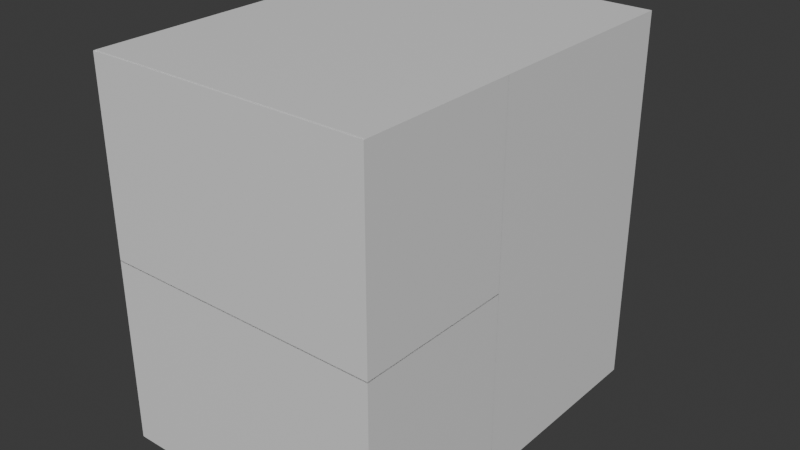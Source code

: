 # Source: szuflada.blend  (saved by Blender 5.0.116; exported with 4.5.12 LTS)
import bpy
from mathutils import Matrix  # noqa: F401  (used for matrix-valued properties, if any)

bpy.ops.wm.read_factory_settings(use_empty=True)
scene = bpy.context.scene
scene.name = 'Scene'

# ---- collections
col_collection = bpy.data.collections.new('Collection'); scene.collection.children.link(col_collection)

# ---- materials (node trees are filled in below, after node groups)
mat_material = bpy.data.materials.new('Material')
mat_material.alpha_threshold = 0.0
mat_material.use_backface_culling_lightprobe_volume = False
mat_material.roughness = 0.5
mat_material.line_color = (0.0, 0.0, 0.0, 1.0)
mat_material_001 = bpy.data.materials.new('Material.001')
mat_material_001.alpha_threshold = 0.0
mat_material_001.use_backface_culling_lightprobe_volume = False
mat_material_001.roughness = 0.5
mat_material_001.line_color = (0.0, 0.0, 0.0, 1.0)
mat_material_002 = bpy.data.materials.new('Material.002')
mat_material_002.alpha_threshold = 0.0
mat_material_002.use_backface_culling_lightprobe_volume = False
mat_material_002.roughness = 0.5
mat_material_002.line_color = (0.0, 0.0, 0.0, 1.0)

# ---- material node trees
mat_material.use_nodes = True; mat_material.node_tree.nodes.clear()
_N = mat_material.node_tree.nodes; _L = mat_material.node_tree.links
n0 = _N.new('ShaderNodeOutputMaterial'); n0.name = 'Material Output'; n0.location = (200, 100)
n1 = _N.new('ShaderNodeBsdfPrincipled'); n1.name = 'Principled BSDF'; n1.location = (-200, 100)
_L.new(n1.outputs[0], n0.inputs[0])
n0.is_active_output = True
mat_material_001.use_nodes = True; mat_material_001.node_tree.nodes.clear()
_N = mat_material_001.node_tree.nodes; _L = mat_material_001.node_tree.links
n0 = _N.new('ShaderNodeOutputMaterial'); n0.name = 'Material Output'; n0.location = (200, 100)
n1 = _N.new('ShaderNodeBsdfPrincipled'); n1.name = 'Principled BSDF'; n1.location = (-200, 100)
_L.new(n1.outputs[0], n0.inputs[0])
n0.is_active_output = True
mat_material_002.use_nodes = True; mat_material_002.node_tree.nodes.clear()
_N = mat_material_002.node_tree.nodes; _L = mat_material_002.node_tree.links
n0 = _N.new('ShaderNodeOutputMaterial'); n0.name = 'Material Output'; n0.location = (200, 100)
n1 = _N.new('ShaderNodeBsdfPrincipled'); n1.name = 'Principled BSDF'; n1.location = (-200, 100)
_L.new(n1.outputs[0], n0.inputs[0])
n0.is_active_output = True

# ---- world
world_world = bpy.data.worlds.new('World'); scene.world = world_world
world_world.use_nodes = True; world_world.node_tree.nodes.clear()
_N = world_world.node_tree.nodes; _L = world_world.node_tree.links
n0 = _N.new('ShaderNodeOutputWorld'); n0.name = 'World Output'; n0.location = (200, 100)
n1 = _N.new('ShaderNodeBackground'); n1.name = 'Background'; n1.location = (-200, 100)
n1.inputs[0].default_value = (0.05088, 0.05088, 0.05088, 1.0)
_L.new(n1.outputs[0], n0.inputs[0])
n0.is_active_output = True
world_world.color = (0.05088, 0.05088, 0.05088)
world_world.sun_shadow_jitter_overblur = 0.0

# ---- meshes
me_cube = bpy.data.meshes.new('Cube')
me_cube.from_pydata([(1.0, 1.0, 1.0), (1.0, 1.0, -1.0), (1.0, -1.0, 1.0), (1.0, -1.0, -1.0), (-1.0, 1.0, 1.0), (-1.0, 1.0, -1.0), (-1.0, -1.0, 1.0), (-1.0, -1.0, -1.0)], [], [(0, 4, 6, 2), (3, 2, 6, 7), (7, 6, 4, 5), (5, 1, 3, 7), (1, 0, 2, 3)])
_uv = me_cube.uv_layers.new(name='UVMap')
_uv.uv.foreach_set('vector', [0.625, 0.5, 0.875, 0.5, 0.875, 0.75, 0.625, 0.75, 0.375, 0.75, 0.625, 0.75, 0.625, 1.0, 0.375, 1.0, 0.375, 0.0, 0.625, 0.0, 0.625, 0.25, 0.375, 0.25, 0.125, 0.5, 0.375, 0.5, 0.375, 0.75, 0.125, 0.75, 0.375, 0.5, 0.625, 0.5, 0.625, 0.75, 0.375, 0.75])
me_cube.materials.append(mat_material)
me_cube.use_mirror_vertex_groups = False
me_cube.update()
me_cube_003 = bpy.data.meshes.new('Cube.003')
me_cube_003.from_pydata([(-1.0, -1.0, -1.0), (-1.0, -1.0, 1.0), (-1.0, 1.0, -1.0), (-1.0, 1.0, 1.0), (1.0, -1.0, -1.0), (1.0, -1.0, 1.0), (1.0, 1.0, -1.0), (1.0, 1.0, 1.0), (0.5, 1.0, 1.0), (-0.5, 1.0, 1.0), (-0.5, 1.0, -1.0), (0.5, 1.0, -1.0), (0.5, 0.05583, -1.0), (-0.5, 0.05583, -1.0), (-0.5, 0.05583, 1.0), (0.5, 0.05583, 1.0), (2.998, 20.87, 9.984), (2.998, 20.87, -10.02), (2.998, 0.8818, 9.984), (2.998, 0.8818, -10.02), (-2.998, 20.87, 9.984), (-2.998, 20.87, -10.02), (-2.998, 0.8818, 9.984), (-2.998, 0.8818, -10.02)], [], [(0, 1, 3, 2), (7, 6, 11, 8), (2, 3, 9, 10), (6, 7, 5, 4), (4, 5, 1, 0), (6, 4, 0, 2, 10, 13, 12, 11), (9, 3, 1, 5, 7, 8, 15, 14), (10, 9, 14, 13), (11, 12, 15, 8), (12, 13, 14, 15), (19, 18, 22, 23), (23, 22, 20, 21), (21, 17, 19, 23), (17, 16, 18, 19), (21, 20, 16, 17)])
me_cube_003.polygons.foreach_set('material_index', [0, 0, 0, 0, 0, 0, 0, 0, 0, 0, 1, 1, 1, 1, 1])
_uv = me_cube_003.uv_layers.new(name='UVMap')
_uv.uv.foreach_set('vector', [0.375, 0.0, 0.625, 0.0, 0.625, 0.25, 0.375, 0.25, 0.625, 0.5, 0.375, 0.5, 0.375, 0.4375, 0.625, 0.4375, 0.375, 0.25, 0.625, 0.25, 0.625, 0.3125, 0.375, 0.3125, 0.375, 0.5, 0.625, 0.5, 0.625, 0.75, 0.375, 0.75, 0.375, 0.75, 0.625, 0.75, 0.625, 1.0, 0.375, 1.0, 0.375, 0.5, 0.375, 0.75, 0.125, 0.75, 0.125, 0.5, 0.1875, 0.5, 0.1875, 0.618, 0.3125, 0.618, 0.3125, 0.5, 0.8125, 0.5, 0.875, 0.5, 0.875, 0.75, 0.625, 0.75, 0.625, 0.5, 0.6875, 0.5, 0.6875, 0.618, 0.8125, 0.618, 0.4197, 0.236, 0.5376, 0.236, 0.5376, 0.0, 0.4197, 0.0, 0.4197, 0.514, 0.4197, 0.75, 0.5376, 0.75, 0.5376, 0.514, 0.4197, 0.75, 0.4197, 1.0, 0.5376, 1.0, 0.5376, 0.75, 0.375, 0.75, 0.625, 0.75, 0.625, 1.0, 0.375, 1.0, 0.375, 0.0, 0.625, 0.0, 0.625, 0.25, 0.375, 0.25, 0.125, 0.5, 0.375, 0.5, 0.375, 0.75, 0.125, 0.75, 0.375, 0.5, 0.625, 0.5, 0.625, 0.75, 0.375, 0.75, 0.375, 0.25, 0.625, 0.25, 0.625, 0.5, 0.375, 0.5])
me_cube_003.materials.append(None)
me_cube_003.materials.append(mat_material_001)
me_cube_003.update()
me_cube_006 = bpy.data.meshes.new('Cube.006')
me_cube_006.from_pydata([(-1.0, -1.0, -1.0), (-1.0, -1.0, 1.0), (-1.0, 1.0, -1.0), (-1.0, 1.0, 1.0), (1.0, -1.0, -1.0), (1.0, -1.0, 1.0), (1.0, 1.0, -1.0), (1.0, 1.0, 1.0), (0.5, 1.0, 1.0), (-0.5, 1.0, 1.0), (-0.5, 1.0, -1.0), (0.5, 1.0, -1.0), (0.5, 0.05583, -1.0), (-0.5, 0.05583, -1.0), (-0.5, 0.05583, 1.0), (0.5, 0.05583, 1.0), (2.998, 20.87, 10.01), (2.998, 20.87, -9.992), (2.998, 0.8818, 10.01), (2.998, 0.8818, -9.992), (-2.998, 20.87, 10.01), (-2.998, 20.87, -9.992), (-2.998, 0.8818, 10.01), (-2.998, 0.8818, -9.992)], [], [(0, 1, 3, 2), (7, 6, 11, 8), (2, 3, 9, 10), (6, 7, 5, 4), (4, 5, 1, 0), (6, 4, 0, 2, 10, 13, 12, 11), (9, 3, 1, 5, 7, 8, 15, 14), (10, 9, 14, 13), (11, 12, 15, 8), (12, 13, 14, 15), (19, 18, 22, 23), (23, 22, 20, 21), (21, 17, 19, 23), (17, 16, 18, 19), (21, 20, 16, 17)])
me_cube_006.polygons.foreach_set('material_index', [0, 0, 0, 0, 0, 0, 0, 0, 0, 0, 1, 1, 1, 1, 1])
_uv = me_cube_006.uv_layers.new(name='UVMap')
_uv.uv.foreach_set('vector', [0.375, 0.0, 0.625, 0.0, 0.625, 0.25, 0.375, 0.25, 0.625, 0.5, 0.375, 0.5, 0.375, 0.4375, 0.625, 0.4375, 0.375, 0.25, 0.625, 0.25, 0.625, 0.3125, 0.375, 0.3125, 0.375, 0.5, 0.625, 0.5, 0.625, 0.75, 0.375, 0.75, 0.375, 0.75, 0.625, 0.75, 0.625, 1.0, 0.375, 1.0, 0.375, 0.5, 0.375, 0.75, 0.125, 0.75, 0.125, 0.5, 0.1875, 0.5, 0.1875, 0.618, 0.3125, 0.618, 0.3125, 0.5, 0.8125, 0.5, 0.875, 0.5, 0.875, 0.75, 0.625, 0.75, 0.625, 0.5, 0.6875, 0.5, 0.6875, 0.618, 0.8125, 0.618, 0.4197, 0.236, 0.5376, 0.236, 0.5376, 0.0, 0.4197, 0.0, 0.4197, 0.514, 0.4197, 0.75, 0.5376, 0.75, 0.5376, 0.514, 0.4197, 0.75, 0.4197, 1.0, 0.5376, 1.0, 0.5376, 0.75, 0.375, 0.75, 0.625, 0.75, 0.625, 1.0, 0.375, 1.0, 0.375, 0.0, 0.625, 0.0, 0.625, 0.25, 0.375, 0.25, 0.125, 0.5, 0.375, 0.5, 0.375, 0.75, 0.125, 0.75, 0.375, 0.5, 0.625, 0.5, 0.625, 0.75, 0.375, 0.75, 0.375, 0.25, 0.625, 0.25, 0.625, 0.5, 0.375, 0.5])
me_cube_006.materials.append(None)
me_cube_006.materials.append(mat_material_002)
me_cube_006.update()

# ---- objects
ob_cube = bpy.data.objects.new('Cube', me_cube)
ob_cube_003 = bpy.data.objects.new('Cube.003', me_cube_003)
ob_cube_004 = bpy.data.objects.new('Cube.004', me_cube_006)

# ---- transforms, parenting, visibility, modifiers, constraints
ob_cube.location = (0.0, 0.0, 0.0)
ob_cube.scale = (1.5, 2.0, 2.0)
ob_cube.lock_rotations_4d = False
ob_cube.empty_display_type = 'ARROWS'
ob_cube.lineart.crease_threshold = 0.0
ob_cube_003.location = (0.0, 2.148, 1.001)
ob_cube_003.rotation_euler = (0.0, 0.0, 3.142)
ob_cube_003.scale = (0.5, 0.2, 0.1)
ob_cube_004.location = (0.0, 2.148, -0.99)
ob_cube_004.rotation_euler = (0.0, 0.0, 3.142)
ob_cube_004.scale = (0.5, 0.2, 0.1)

# ---- collection membership
col_collection.objects.link(ob_cube)
col_collection.objects.link(ob_cube_003)
col_collection.objects.link(ob_cube_004)

# ---- scene / render settings (as saved in the file)
scene.frame_start = 1; scene.frame_end = 250; scene.frame_set(1)
scene.render.engine = 'BLENDER_EEVEE_NEXT'
scene.render.bake_bias = 0.0
scene.render.bake_samples = 0
scene.cycles.sampling_pattern = 'TABULATED_SOBOL'
scene.eevee.use_volume_custom_range = False
bpy.context.view_layer.update()

# ---- added for rendering (the .blend has no active camera and no usable light): camera, sun
cam_auto = bpy.data.cameras.new('AutoCamera')
cam_auto.lens = 50.0
cam_auto.sensor_width = 36.0
cam_auto.clip_end = 1000.0
ob_auto_camera = bpy.data.objects.new('AutoCamera', cam_auto)
scene.collection.objects.link(ob_auto_camera)
ob_auto_camera.location = (6.14665, -7.21541, 4.91732)
ob_auto_camera.rotation_euler = (1.09748, -7.21219e-08, 0.694738)
scene.camera = ob_auto_camera
light_auto_sun = bpy.data.lights.new('AutoSun', 'SUN')
light_auto_sun.energy = 3.0
light_auto_sun.angle = 0.0523599
ob_auto_sun = bpy.data.objects.new('AutoSun', light_auto_sun)
scene.collection.objects.link(ob_auto_sun)
ob_auto_sun.rotation_euler = (0.872665, 0.174533, 0.523599)
bpy.context.view_layer.update()

